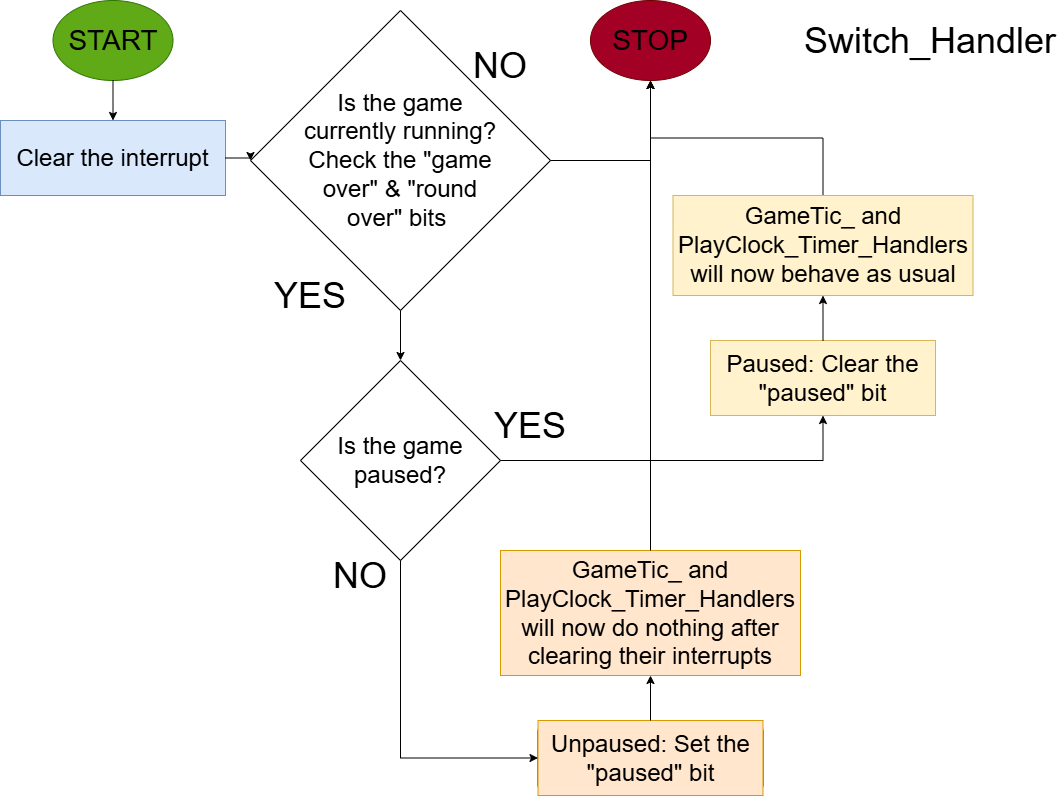

The diagram above was exported from draw.io. Its source (the exported page's mxGraphModel, read from the mxfile embedded in the PNG):
<mxGraphModel dx="772" dy="501" grid="1" gridSize="10" guides="1" tooltips="1" connect="1" arrows="1" fold="1" page="1" pageScale="1" pageWidth="1100" pageHeight="850" math="0" shadow="0">
  <root>
    <mxCell id="0" />
    <mxCell id="1" parent="0" />
    <mxCell id="MHguxW8KFgHe8FZ1BcnZ-1" value="" style="group" vertex="1" connectable="0" parent="1">
      <mxGeometry x="52.5" width="120" height="80" as="geometry" />
    </mxCell>
    <mxCell id="MHguxW8KFgHe8FZ1BcnZ-2" value="" style="ellipse;whiteSpace=wrap;html=1;fillColor=#60a917;fontColor=#ffffff;strokeColor=#2D7600;" vertex="1" parent="MHguxW8KFgHe8FZ1BcnZ-1">
      <mxGeometry width="120" height="80" as="geometry" />
    </mxCell>
    <mxCell id="MHguxW8KFgHe8FZ1BcnZ-3" value="&lt;font style=&quot;font-size: 28px;&quot;&gt;START&lt;/font&gt;" style="text;html=1;align=center;verticalAlign=middle;whiteSpace=wrap;rounded=0;" vertex="1" parent="MHguxW8KFgHe8FZ1BcnZ-1">
      <mxGeometry x="30" y="25" width="60" height="30" as="geometry" />
    </mxCell>
    <mxCell id="MHguxW8KFgHe8FZ1BcnZ-4" value="&lt;font style=&quot;font-size: 36px;&quot;&gt;Switch_Handler&lt;/font&gt;" style="text;html=1;align=center;verticalAlign=middle;whiteSpace=wrap;rounded=0;" vertex="1" parent="1">
      <mxGeometry x="900" y="25" width="60" height="30" as="geometry" />
    </mxCell>
    <mxCell id="MHguxW8KFgHe8FZ1BcnZ-5" value="" style="group" vertex="1" connectable="0" parent="1">
      <mxGeometry y="120" width="225" height="75" as="geometry" />
    </mxCell>
    <mxCell id="MHguxW8KFgHe8FZ1BcnZ-6" value="" style="rounded=1;whiteSpace=wrap;html=1;" vertex="1" parent="MHguxW8KFgHe8FZ1BcnZ-5">
      <mxGeometry width="225" height="75" as="geometry" />
    </mxCell>
    <mxCell id="MHguxW8KFgHe8FZ1BcnZ-7" value="&lt;font style=&quot;font-size: 24px;&quot;&gt;Clear the interrupt&lt;/font&gt;" style="text;html=1;align=center;verticalAlign=middle;whiteSpace=wrap;rounded=0;fillColor=#dae8fc;strokeColor=#6c8ebf;" vertex="1" parent="MHguxW8KFgHe8FZ1BcnZ-5">
      <mxGeometry width="225" height="75" as="geometry" />
    </mxCell>
    <mxCell id="MHguxW8KFgHe8FZ1BcnZ-12" value="" style="group" vertex="1" connectable="0" parent="1">
      <mxGeometry x="250" y="10" width="300" height="300" as="geometry" />
    </mxCell>
    <mxCell id="MHguxW8KFgHe8FZ1BcnZ-13" value="" style="rhombus;whiteSpace=wrap;html=1;" vertex="1" parent="MHguxW8KFgHe8FZ1BcnZ-12">
      <mxGeometry width="300" height="300" as="geometry" />
    </mxCell>
    <mxCell id="MHguxW8KFgHe8FZ1BcnZ-14" value="&lt;span style=&quot;font-size: 24px;&quot;&gt;Is the game currently running?&lt;/span&gt;&lt;div&gt;&lt;span style=&quot;font-size: 24px;&quot;&gt;Check the &quot;game over&quot; &amp;amp; &quot;round over&quot; bits&amp;nbsp;&lt;/span&gt;&lt;/div&gt;" style="text;html=1;align=center;verticalAlign=middle;whiteSpace=wrap;rounded=0;" vertex="1" parent="MHguxW8KFgHe8FZ1BcnZ-12">
      <mxGeometry x="45" y="105" width="210" height="90" as="geometry" />
    </mxCell>
    <mxCell id="MHguxW8KFgHe8FZ1BcnZ-49" value="&lt;font style=&quot;font-size: 36px;&quot;&gt;YES&lt;/font&gt;" style="text;html=1;align=center;verticalAlign=middle;whiteSpace=wrap;rounded=0;" vertex="1" parent="MHguxW8KFgHe8FZ1BcnZ-12">
      <mxGeometry x="30" y="270" width="60" height="30" as="geometry" />
    </mxCell>
    <mxCell id="MHguxW8KFgHe8FZ1BcnZ-50" value="&lt;font style=&quot;font-size: 36px;&quot;&gt;NO&lt;/font&gt;" style="text;html=1;align=center;verticalAlign=middle;whiteSpace=wrap;rounded=0;" vertex="1" parent="MHguxW8KFgHe8FZ1BcnZ-12">
      <mxGeometry x="220" y="40" width="60" height="30" as="geometry" />
    </mxCell>
    <mxCell id="MHguxW8KFgHe8FZ1BcnZ-15" value="" style="group" vertex="1" connectable="0" parent="1">
      <mxGeometry x="590" y="-1.1368683772161603e-13" width="120" height="80" as="geometry" />
    </mxCell>
    <mxCell id="MHguxW8KFgHe8FZ1BcnZ-16" value="" style="ellipse;whiteSpace=wrap;html=1;fillColor=#a20025;fontColor=#ffffff;strokeColor=#6F0000;" vertex="1" parent="MHguxW8KFgHe8FZ1BcnZ-15">
      <mxGeometry width="120" height="80" as="geometry" />
    </mxCell>
    <mxCell id="MHguxW8KFgHe8FZ1BcnZ-17" value="&lt;font style=&quot;font-size: 28px;&quot;&gt;STOP&lt;/font&gt;" style="text;html=1;align=center;verticalAlign=middle;whiteSpace=wrap;rounded=0;" vertex="1" parent="MHguxW8KFgHe8FZ1BcnZ-15">
      <mxGeometry x="30" y="25" width="60" height="30" as="geometry" />
    </mxCell>
    <mxCell id="MHguxW8KFgHe8FZ1BcnZ-18" value="" style="group" vertex="1" connectable="0" parent="1">
      <mxGeometry x="300" y="360" width="200" height="200" as="geometry" />
    </mxCell>
    <mxCell id="MHguxW8KFgHe8FZ1BcnZ-19" value="" style="rhombus;whiteSpace=wrap;html=1;" vertex="1" parent="MHguxW8KFgHe8FZ1BcnZ-18">
      <mxGeometry width="200" height="200" as="geometry" />
    </mxCell>
    <mxCell id="MHguxW8KFgHe8FZ1BcnZ-20" value="&lt;span style=&quot;font-size: 24px;&quot;&gt;Is the game paused?&lt;/span&gt;" style="text;html=1;align=center;verticalAlign=middle;whiteSpace=wrap;rounded=0;" vertex="1" parent="MHguxW8KFgHe8FZ1BcnZ-18">
      <mxGeometry x="30" y="70" width="140" height="60" as="geometry" />
    </mxCell>
    <mxCell id="MHguxW8KFgHe8FZ1BcnZ-24" value="" style="group" vertex="1" connectable="0" parent="1">
      <mxGeometry x="500" y="550" width="300" height="125" as="geometry" />
    </mxCell>
    <mxCell id="MHguxW8KFgHe8FZ1BcnZ-25" value="" style="rounded=1;whiteSpace=wrap;html=1;" vertex="1" parent="MHguxW8KFgHe8FZ1BcnZ-24">
      <mxGeometry width="300" height="125" as="geometry" />
    </mxCell>
    <mxCell id="MHguxW8KFgHe8FZ1BcnZ-26" value="&lt;font style=&quot;font-size: 24px;&quot;&gt;GameTic_ and PlayClock_Timer_Handlers will now do nothing after clearing their interrupts&lt;/font&gt;" style="text;html=1;align=center;verticalAlign=middle;whiteSpace=wrap;rounded=0;fillColor=#ffe6cc;strokeColor=#d79b00;" vertex="1" parent="MHguxW8KFgHe8FZ1BcnZ-24">
      <mxGeometry width="300" height="125" as="geometry" />
    </mxCell>
    <mxCell id="MHguxW8KFgHe8FZ1BcnZ-47" style="edgeStyle=orthogonalEdgeStyle;rounded=0;orthogonalLoop=1;jettySize=auto;html=1;exitX=0.5;exitY=0;exitDx=0;exitDy=0;entryX=0.5;entryY=1;entryDx=0;entryDy=0;" edge="1" parent="1" source="MHguxW8KFgHe8FZ1BcnZ-32" target="MHguxW8KFgHe8FZ1BcnZ-16">
      <mxGeometry relative="1" as="geometry" />
    </mxCell>
    <mxCell id="MHguxW8KFgHe8FZ1BcnZ-32" value="&lt;span style=&quot;font-size: 24px;&quot;&gt;GameTic_ and PlayClock_Timer_Handlers will now behave as usual&lt;/span&gt;" style="text;html=1;align=center;verticalAlign=middle;whiteSpace=wrap;rounded=0;fillColor=#fff2cc;strokeColor=#d6b656;" vertex="1" parent="1">
      <mxGeometry x="672.5" y="195" width="300" height="100" as="geometry" />
    </mxCell>
    <mxCell id="MHguxW8KFgHe8FZ1BcnZ-34" style="edgeStyle=orthogonalEdgeStyle;rounded=0;orthogonalLoop=1;jettySize=auto;html=1;exitX=1;exitY=0.5;exitDx=0;exitDy=0;entryX=0;entryY=0.5;entryDx=0;entryDy=0;" edge="1" parent="1" source="MHguxW8KFgHe8FZ1BcnZ-7" target="MHguxW8KFgHe8FZ1BcnZ-13">
      <mxGeometry relative="1" as="geometry" />
    </mxCell>
    <mxCell id="MHguxW8KFgHe8FZ1BcnZ-35" style="edgeStyle=orthogonalEdgeStyle;rounded=0;orthogonalLoop=1;jettySize=auto;html=1;exitX=0.5;exitY=1;exitDx=0;exitDy=0;entryX=0.5;entryY=0;entryDx=0;entryDy=0;" edge="1" parent="1" source="MHguxW8KFgHe8FZ1BcnZ-13" target="MHguxW8KFgHe8FZ1BcnZ-19">
      <mxGeometry relative="1" as="geometry" />
    </mxCell>
    <mxCell id="MHguxW8KFgHe8FZ1BcnZ-37" value="" style="group" vertex="1" connectable="0" parent="1">
      <mxGeometry x="710" y="340" width="225" height="75" as="geometry" />
    </mxCell>
    <mxCell id="MHguxW8KFgHe8FZ1BcnZ-38" value="" style="rounded=1;whiteSpace=wrap;html=1;" vertex="1" parent="MHguxW8KFgHe8FZ1BcnZ-37">
      <mxGeometry width="225" height="75" as="geometry" />
    </mxCell>
    <mxCell id="MHguxW8KFgHe8FZ1BcnZ-39" value="&lt;span style=&quot;font-size: 24px;&quot;&gt;Paused: Clear the &quot;paused&quot; bit&lt;/span&gt;" style="text;html=1;align=center;verticalAlign=middle;whiteSpace=wrap;rounded=0;fillColor=#fff2cc;strokeColor=#d6b656;" vertex="1" parent="MHguxW8KFgHe8FZ1BcnZ-37">
      <mxGeometry width="225" height="75" as="geometry" />
    </mxCell>
    <mxCell id="MHguxW8KFgHe8FZ1BcnZ-40" value="" style="group" vertex="1" connectable="0" parent="1">
      <mxGeometry x="537.5" y="720" width="225" height="75" as="geometry" />
    </mxCell>
    <mxCell id="MHguxW8KFgHe8FZ1BcnZ-41" value="" style="rounded=1;whiteSpace=wrap;html=1;" vertex="1" parent="MHguxW8KFgHe8FZ1BcnZ-40">
      <mxGeometry width="225" height="75" as="geometry" />
    </mxCell>
    <mxCell id="MHguxW8KFgHe8FZ1BcnZ-42" value="&lt;span style=&quot;font-size: 24px;&quot;&gt;Unpaused: Set the &quot;paused&quot; bit&lt;/span&gt;" style="text;html=1;align=center;verticalAlign=middle;whiteSpace=wrap;rounded=0;fillColor=#ffe6cc;strokeColor=#d79b00;" vertex="1" parent="MHguxW8KFgHe8FZ1BcnZ-40">
      <mxGeometry width="225" height="75" as="geometry" />
    </mxCell>
    <mxCell id="MHguxW8KFgHe8FZ1BcnZ-43" style="edgeStyle=orthogonalEdgeStyle;rounded=0;orthogonalLoop=1;jettySize=auto;html=1;exitX=1;exitY=0.5;exitDx=0;exitDy=0;entryX=0.5;entryY=1;entryDx=0;entryDy=0;" edge="1" parent="1" source="MHguxW8KFgHe8FZ1BcnZ-19" target="MHguxW8KFgHe8FZ1BcnZ-39">
      <mxGeometry relative="1" as="geometry" />
    </mxCell>
    <mxCell id="MHguxW8KFgHe8FZ1BcnZ-44" style="edgeStyle=orthogonalEdgeStyle;rounded=0;orthogonalLoop=1;jettySize=auto;html=1;exitX=0.5;exitY=1;exitDx=0;exitDy=0;entryX=0;entryY=0.5;entryDx=0;entryDy=0;" edge="1" parent="1" source="MHguxW8KFgHe8FZ1BcnZ-19" target="MHguxW8KFgHe8FZ1BcnZ-42">
      <mxGeometry relative="1" as="geometry" />
    </mxCell>
    <mxCell id="MHguxW8KFgHe8FZ1BcnZ-48" style="edgeStyle=orthogonalEdgeStyle;rounded=0;orthogonalLoop=1;jettySize=auto;html=1;exitX=1;exitY=0.5;exitDx=0;exitDy=0;entryX=0.5;entryY=1;entryDx=0;entryDy=0;" edge="1" parent="1" source="MHguxW8KFgHe8FZ1BcnZ-13" target="MHguxW8KFgHe8FZ1BcnZ-16">
      <mxGeometry relative="1" as="geometry" />
    </mxCell>
    <mxCell id="MHguxW8KFgHe8FZ1BcnZ-54" style="edgeStyle=orthogonalEdgeStyle;rounded=0;orthogonalLoop=1;jettySize=auto;html=1;exitX=0.5;exitY=0;exitDx=0;exitDy=0;entryX=0.5;entryY=1;entryDx=0;entryDy=0;" edge="1" parent="1" source="MHguxW8KFgHe8FZ1BcnZ-39" target="MHguxW8KFgHe8FZ1BcnZ-32">
      <mxGeometry relative="1" as="geometry" />
    </mxCell>
    <mxCell id="MHguxW8KFgHe8FZ1BcnZ-56" style="edgeStyle=orthogonalEdgeStyle;rounded=0;orthogonalLoop=1;jettySize=auto;html=1;exitX=0.5;exitY=0;exitDx=0;exitDy=0;entryX=0.5;entryY=1;entryDx=0;entryDy=0;" edge="1" parent="1" source="MHguxW8KFgHe8FZ1BcnZ-42" target="MHguxW8KFgHe8FZ1BcnZ-26">
      <mxGeometry relative="1" as="geometry" />
    </mxCell>
    <mxCell id="MHguxW8KFgHe8FZ1BcnZ-57" style="edgeStyle=orthogonalEdgeStyle;rounded=0;orthogonalLoop=1;jettySize=auto;html=1;exitX=0.5;exitY=0;exitDx=0;exitDy=0;entryX=0.5;entryY=1;entryDx=0;entryDy=0;" edge="1" parent="1" source="MHguxW8KFgHe8FZ1BcnZ-26" target="MHguxW8KFgHe8FZ1BcnZ-16">
      <mxGeometry relative="1" as="geometry" />
    </mxCell>
    <mxCell id="MHguxW8KFgHe8FZ1BcnZ-58" value="&lt;font style=&quot;font-size: 36px;&quot;&gt;YES&lt;/font&gt;" style="text;html=1;align=center;verticalAlign=middle;whiteSpace=wrap;rounded=0;" vertex="1" parent="1">
      <mxGeometry x="500" y="410" width="60" height="30" as="geometry" />
    </mxCell>
    <mxCell id="MHguxW8KFgHe8FZ1BcnZ-59" value="&lt;font style=&quot;font-size: 36px;&quot;&gt;NO&lt;/font&gt;" style="text;html=1;align=center;verticalAlign=middle;whiteSpace=wrap;rounded=0;" vertex="1" parent="1">
      <mxGeometry x="330" y="560" width="60" height="30" as="geometry" />
    </mxCell>
    <mxCell id="MHguxW8KFgHe8FZ1BcnZ-60" style="edgeStyle=orthogonalEdgeStyle;rounded=0;orthogonalLoop=1;jettySize=auto;html=1;exitX=0.5;exitY=1;exitDx=0;exitDy=0;entryX=0.5;entryY=0;entryDx=0;entryDy=0;" edge="1" parent="1" source="MHguxW8KFgHe8FZ1BcnZ-2" target="MHguxW8KFgHe8FZ1BcnZ-7">
      <mxGeometry relative="1" as="geometry" />
    </mxCell>
  </root>
</mxGraphModel>